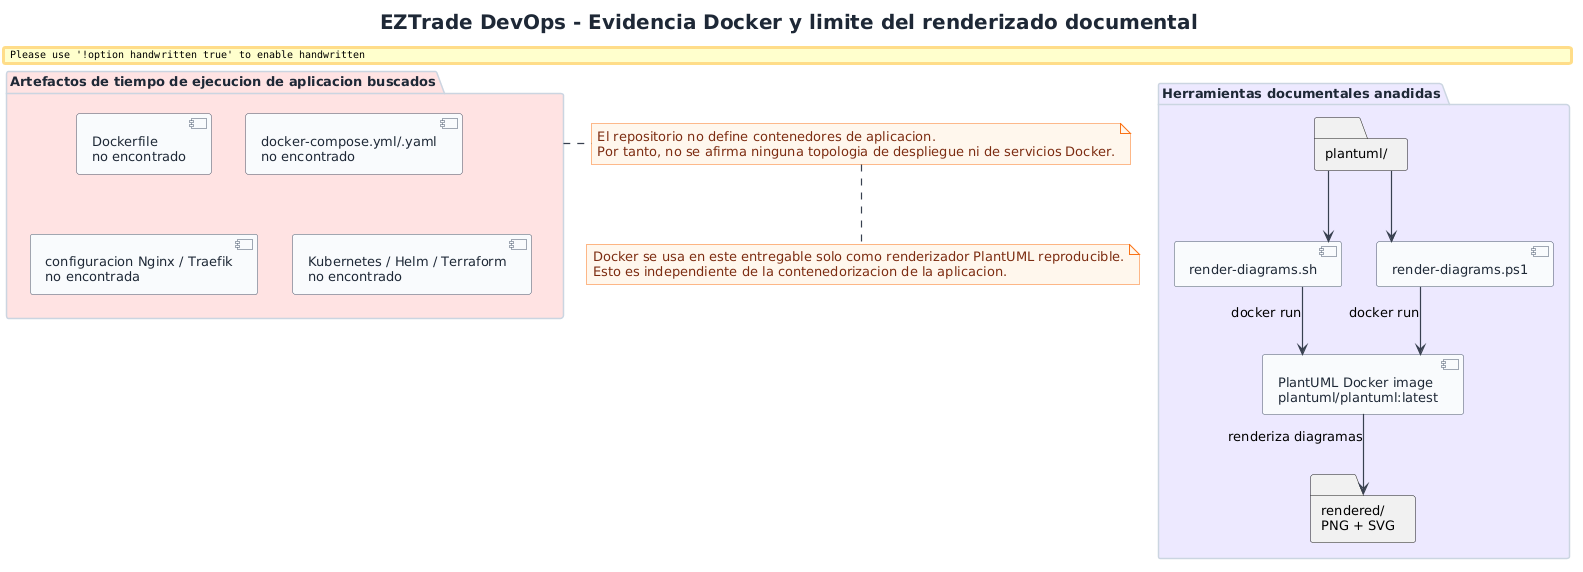

The diagram above was rendered by PlantUML. Its source (embedded in the PNG):
@startuml
!include ../../common/eztrade-style.puml

title EZTrade DevOps - Evidencia Docker y limite del renderizado documental

package "Artefactos de tiempo de ejecucion de aplicacion buscados" as AppArtifacts EZ_RISK {
  component "Dockerfile\nno encontrado" as DockerfileMissing
  component "docker-compose.yml/.yaml\nno encontrado" as ComposeMissing
  component "configuracion Nginx / Traefik\nno encontrada" as ProxyMissing
  component "Kubernetes / Helm / Terraform\nno encontrado" as IaCMissing
}

package "Herramientas documentales anadidas" as DocsTooling EZ_DEVOPS {
  component "render-diagrams.sh" as BashScript
  component "render-diagrams.ps1" as PsScript
  component "PlantUML Docker image\nplantuml/plantuml:latest" as PlantumlImage
  folder "plantuml/" as PumlFolders
  folder "rendered/\nPNG + SVG" as RenderedFolders
}

PumlFolders --> BashScript
PumlFolders --> PsScript
BashScript --> PlantumlImage : docker run
PsScript --> PlantumlImage : docker run
PlantumlImage --> RenderedFolders : renderiza diagramas

note right of AppArtifacts
El repositorio no define contenedores de aplicacion.
Por tanto, no se afirma ninguna topologia de despliegue ni de servicios Docker.
end note

note bottom
Docker se usa en este entregable solo como renderizador PlantUML reproducible.
Esto es independiente de la contenedorizacion de la aplicacion.
end note

@enduml